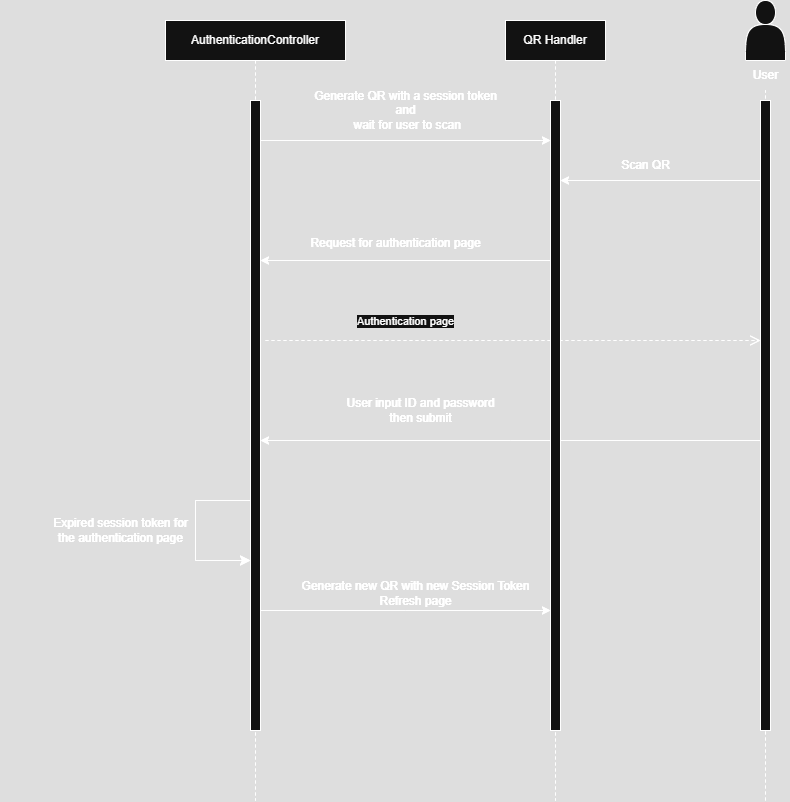

The diagram above was exported from draw.io. Its source (the exported page's mxGraphModel, read from the mxfile embedded in the PNG):
<mxGraphModel dx="1426" dy="841" grid="1" gridSize="10" guides="1" tooltips="1" connect="1" arrows="1" fold="1" page="1" pageScale="1" pageWidth="850" pageHeight="1100" math="0" shadow="0">
  <root>
    <mxCell id="0" />
    <mxCell id="1" parent="0" />
    <mxCell id="kEFKGJNfDM-Wt6kaFjFb-57" style="edgeStyle=elbowEdgeStyle;rounded=0;orthogonalLoop=1;jettySize=auto;html=1;elbow=vertical;curved=0;" parent="1" edge="1">
      <mxGeometry relative="1" as="geometry">
        <mxPoint x="765" y="520" as="sourcePoint" />
        <mxPoint x="265" y="520" as="targetPoint" />
      </mxGeometry>
    </mxCell>
    <mxCell id="kEFKGJNfDM-Wt6kaFjFb-53" value="" style="endArrow=none;dashed=1;html=1;rounded=0;" parent="1" target="kEFKGJNfDM-Wt6kaFjFb-42" edge="1">
      <mxGeometry width="50" height="50" relative="1" as="geometry">
        <mxPoint x="770" y="880" as="sourcePoint" />
        <mxPoint x="680" y="670" as="targetPoint" />
      </mxGeometry>
    </mxCell>
    <mxCell id="kEFKGJNfDM-Wt6kaFjFb-7" value="Authentication page" style="html=1;verticalAlign=bottom;endArrow=open;dashed=1;endSize=8;curved=0;rounded=0;" parent="1" target="kEFKGJNfDM-Wt6kaFjFb-48" edge="1">
      <mxGeometry x="-0.4343" y="10" relative="1" as="geometry">
        <mxPoint x="270" y="420" as="sourcePoint" />
        <mxPoint x="520" y="425.5" as="targetPoint" />
        <mxPoint as="offset" />
      </mxGeometry>
    </mxCell>
    <mxCell id="kEFKGJNfDM-Wt6kaFjFb-17" value="Generate QR with a session token &lt;br&gt;and&lt;br&gt;&amp;nbsp;wait for user to scan" style="text;html=1;align=center;verticalAlign=middle;resizable=0;points=[];autosize=1;strokeColor=none;fillColor=none;" parent="1" vertex="1">
      <mxGeometry x="305" y="160" width="210" height="60" as="geometry" />
    </mxCell>
    <mxCell id="kEFKGJNfDM-Wt6kaFjFb-23" value="AuthenticationController" style="shape=umlLifeline;perimeter=lifelinePerimeter;whiteSpace=wrap;html=1;container=0;dropTarget=0;collapsible=0;recursiveResize=0;outlineConnect=0;portConstraint=eastwest;newEdgeStyle={&quot;edgeStyle&quot;:&quot;elbowEdgeStyle&quot;,&quot;elbow&quot;:&quot;vertical&quot;,&quot;curved&quot;:0,&quot;rounded&quot;:0};" parent="1" vertex="1">
      <mxGeometry x="170" y="100" width="180" height="780" as="geometry" />
    </mxCell>
    <mxCell id="kEFKGJNfDM-Wt6kaFjFb-24" value="" style="html=1;points=[];perimeter=orthogonalPerimeter;outlineConnect=0;targetShapes=umlLifeline;portConstraint=eastwest;newEdgeStyle={&quot;edgeStyle&quot;:&quot;elbowEdgeStyle&quot;,&quot;elbow&quot;:&quot;vertical&quot;,&quot;curved&quot;:0,&quot;rounded&quot;:0};" parent="kEFKGJNfDM-Wt6kaFjFb-23" vertex="1">
      <mxGeometry x="85" y="80" width="10" height="630" as="geometry" />
    </mxCell>
    <mxCell id="kEFKGJNfDM-Wt6kaFjFb-59" value="" style="edgeStyle=segmentEdgeStyle;endArrow=classic;html=1;curved=0;rounded=0;endSize=8;startSize=8;" parent="kEFKGJNfDM-Wt6kaFjFb-23" edge="1">
      <mxGeometry width="50" height="50" relative="1" as="geometry">
        <mxPoint x="85" y="480" as="sourcePoint" />
        <mxPoint x="85" y="540" as="targetPoint" />
        <Array as="points">
          <mxPoint x="30" y="480" />
          <mxPoint x="30" y="540" />
        </Array>
      </mxGeometry>
    </mxCell>
    <mxCell id="kEFKGJNfDM-Wt6kaFjFb-25" value="QR Handler" style="shape=umlLifeline;perimeter=lifelinePerimeter;whiteSpace=wrap;html=1;container=0;dropTarget=0;collapsible=0;recursiveResize=0;outlineConnect=0;portConstraint=eastwest;newEdgeStyle={&quot;edgeStyle&quot;:&quot;elbowEdgeStyle&quot;,&quot;elbow&quot;:&quot;vertical&quot;,&quot;curved&quot;:0,&quot;rounded&quot;:0};" parent="1" vertex="1">
      <mxGeometry x="510" y="100" width="100" height="780" as="geometry" />
    </mxCell>
    <mxCell id="kEFKGJNfDM-Wt6kaFjFb-26" value="" style="html=1;points=[];perimeter=orthogonalPerimeter;outlineConnect=0;targetShapes=umlLifeline;portConstraint=eastwest;newEdgeStyle={&quot;edgeStyle&quot;:&quot;elbowEdgeStyle&quot;,&quot;elbow&quot;:&quot;vertical&quot;,&quot;curved&quot;:0,&quot;rounded&quot;:0};" parent="kEFKGJNfDM-Wt6kaFjFb-25" vertex="1">
      <mxGeometry x="45" y="80" width="10" height="630" as="geometry" />
    </mxCell>
    <mxCell id="kEFKGJNfDM-Wt6kaFjFb-28" style="edgeStyle=elbowEdgeStyle;rounded=0;orthogonalLoop=1;jettySize=auto;html=1;elbow=vertical;curved=0;" parent="1" edge="1">
      <mxGeometry relative="1" as="geometry">
        <mxPoint x="265" y="220.00333333333344" as="sourcePoint" />
        <mxPoint x="555" y="220.00333333333344" as="targetPoint" />
      </mxGeometry>
    </mxCell>
    <mxCell id="kEFKGJNfDM-Wt6kaFjFb-41" value="" style="shape=actor;whiteSpace=wrap;html=1;" parent="1" vertex="1">
      <mxGeometry x="750" y="80" width="40" height="60" as="geometry" />
    </mxCell>
    <mxCell id="kEFKGJNfDM-Wt6kaFjFb-42" value="User" style="text;html=1;align=center;verticalAlign=middle;resizable=0;points=[];autosize=1;strokeColor=none;fillColor=none;" parent="1" vertex="1">
      <mxGeometry x="745" y="140" width="50" height="30" as="geometry" />
    </mxCell>
    <mxCell id="kEFKGJNfDM-Wt6kaFjFb-43" value="" style="endArrow=classic;html=1;rounded=0;" parent="1" edge="1">
      <mxGeometry width="50" height="50" relative="1" as="geometry">
        <mxPoint x="765" y="260" as="sourcePoint" />
        <mxPoint x="565" y="260" as="targetPoint" />
      </mxGeometry>
    </mxCell>
    <mxCell id="kEFKGJNfDM-Wt6kaFjFb-44" value="Scan QR" style="text;html=1;align=center;verticalAlign=middle;resizable=0;points=[];autosize=1;strokeColor=none;fillColor=none;" parent="1" vertex="1">
      <mxGeometry x="615" y="230" width="70" height="30" as="geometry" />
    </mxCell>
    <mxCell id="kEFKGJNfDM-Wt6kaFjFb-45" value="" style="endArrow=classic;html=1;rounded=0;" parent="1" edge="1">
      <mxGeometry width="50" height="50" relative="1" as="geometry">
        <mxPoint x="555" y="340" as="sourcePoint" />
        <mxPoint x="265" y="340" as="targetPoint" />
      </mxGeometry>
    </mxCell>
    <mxCell id="kEFKGJNfDM-Wt6kaFjFb-46" value="Request for authentication page" style="text;html=1;align=center;verticalAlign=middle;resizable=0;points=[];autosize=1;strokeColor=none;fillColor=none;" parent="1" vertex="1">
      <mxGeometry x="305" y="308" width="190" height="30" as="geometry" />
    </mxCell>
    <mxCell id="kEFKGJNfDM-Wt6kaFjFb-48" value="" style="html=1;points=[];perimeter=orthogonalPerimeter;outlineConnect=0;targetShapes=umlLifeline;portConstraint=eastwest;newEdgeStyle={&quot;edgeStyle&quot;:&quot;elbowEdgeStyle&quot;,&quot;elbow&quot;:&quot;vertical&quot;,&quot;curved&quot;:0,&quot;rounded&quot;:0};" parent="1" vertex="1">
      <mxGeometry x="765" y="180" width="10" height="630" as="geometry" />
    </mxCell>
    <mxCell id="kEFKGJNfDM-Wt6kaFjFb-58" value="User input ID and password&lt;br&gt;then submit" style="text;html=1;align=center;verticalAlign=middle;resizable=0;points=[];autosize=1;strokeColor=none;fillColor=none;" parent="1" vertex="1">
      <mxGeometry x="340" y="470" width="170" height="40" as="geometry" />
    </mxCell>
    <mxCell id="kEFKGJNfDM-Wt6kaFjFb-60" value="&lt;blockquote style=&quot;margin: 0 0 0 40px; border: none; padding: 0px;&quot;&gt;Expired session token for &lt;br&gt;the authentication page&lt;/blockquote&gt;" style="text;html=1;align=center;verticalAlign=middle;resizable=0;points=[];autosize=1;strokeColor=none;fillColor=none;" parent="1" vertex="1">
      <mxGeometry x="5" y="590" width="200" height="40" as="geometry" />
    </mxCell>
    <mxCell id="kEFKGJNfDM-Wt6kaFjFb-62" style="edgeStyle=elbowEdgeStyle;rounded=0;orthogonalLoop=1;jettySize=auto;html=1;elbow=vertical;curved=0;" parent="1" edge="1">
      <mxGeometry relative="1" as="geometry">
        <mxPoint x="265" y="690" as="sourcePoint" />
        <mxPoint x="555" y="690" as="targetPoint" />
      </mxGeometry>
    </mxCell>
    <mxCell id="kEFKGJNfDM-Wt6kaFjFb-63" value="Generate new QR with new Session&amp;nbsp;&lt;span style=&quot;background-color: transparent; color: light-dark(rgb(0, 0, 0), rgb(255, 255, 255));&quot;&gt;Token&lt;/span&gt;&lt;div&gt;Refresh page&lt;/div&gt;" style="text;html=1;align=center;verticalAlign=middle;resizable=0;points=[];autosize=1;strokeColor=none;fillColor=none;" parent="1" vertex="1">
      <mxGeometry x="295" y="653" width="250" height="40" as="geometry" />
    </mxCell>
    <mxCell id="4X3OJZ9cqcNjcqgT0LEf-1" style="edgeStyle=elbowEdgeStyle;rounded=0;orthogonalLoop=1;jettySize=auto;html=1;elbow=vertical;curved=0;" edge="1" parent="1">
      <mxGeometry relative="1" as="geometry">
        <mxPoint x="765" y="520" as="sourcePoint" />
        <mxPoint x="265" y="520" as="targetPoint" />
      </mxGeometry>
    </mxCell>
    <mxCell id="4X3OJZ9cqcNjcqgT0LEf-2" value="" style="endArrow=none;dashed=1;html=1;rounded=0;" edge="1" parent="1" target="4X3OJZ9cqcNjcqgT0LEf-12">
      <mxGeometry width="50" height="50" relative="1" as="geometry">
        <mxPoint x="770" y="880" as="sourcePoint" />
        <mxPoint x="680" y="670" as="targetPoint" />
      </mxGeometry>
    </mxCell>
    <mxCell id="4X3OJZ9cqcNjcqgT0LEf-3" value="Authentication page" style="html=1;verticalAlign=bottom;endArrow=open;dashed=1;endSize=8;curved=0;rounded=0;" edge="1" parent="1" target="4X3OJZ9cqcNjcqgT0LEf-17">
      <mxGeometry x="-0.4343" y="10" relative="1" as="geometry">
        <mxPoint x="270" y="420" as="sourcePoint" />
        <mxPoint x="520" y="425.5" as="targetPoint" />
        <mxPoint as="offset" />
      </mxGeometry>
    </mxCell>
    <mxCell id="4X3OJZ9cqcNjcqgT0LEf-4" value="Generate QR with a session token &lt;br&gt;and&lt;br&gt;&amp;nbsp;wait for user to scan" style="text;html=1;align=center;verticalAlign=middle;resizable=0;points=[];autosize=1;strokeColor=none;fillColor=none;" vertex="1" parent="1">
      <mxGeometry x="305" y="160" width="210" height="60" as="geometry" />
    </mxCell>
    <mxCell id="4X3OJZ9cqcNjcqgT0LEf-5" value="AuthenticationController" style="shape=umlLifeline;perimeter=lifelinePerimeter;whiteSpace=wrap;html=1;container=0;dropTarget=0;collapsible=0;recursiveResize=0;outlineConnect=0;portConstraint=eastwest;newEdgeStyle={&quot;edgeStyle&quot;:&quot;elbowEdgeStyle&quot;,&quot;elbow&quot;:&quot;vertical&quot;,&quot;curved&quot;:0,&quot;rounded&quot;:0};" vertex="1" parent="1">
      <mxGeometry x="170" y="100" width="180" height="780" as="geometry" />
    </mxCell>
    <mxCell id="4X3OJZ9cqcNjcqgT0LEf-6" value="" style="html=1;points=[];perimeter=orthogonalPerimeter;outlineConnect=0;targetShapes=umlLifeline;portConstraint=eastwest;newEdgeStyle={&quot;edgeStyle&quot;:&quot;elbowEdgeStyle&quot;,&quot;elbow&quot;:&quot;vertical&quot;,&quot;curved&quot;:0,&quot;rounded&quot;:0};" vertex="1" parent="4X3OJZ9cqcNjcqgT0LEf-5">
      <mxGeometry x="85" y="80" width="10" height="630" as="geometry" />
    </mxCell>
    <mxCell id="4X3OJZ9cqcNjcqgT0LEf-7" value="" style="edgeStyle=segmentEdgeStyle;endArrow=classic;html=1;curved=0;rounded=0;endSize=8;startSize=8;" edge="1" parent="4X3OJZ9cqcNjcqgT0LEf-5">
      <mxGeometry width="50" height="50" relative="1" as="geometry">
        <mxPoint x="85" y="480" as="sourcePoint" />
        <mxPoint x="85" y="540" as="targetPoint" />
        <Array as="points">
          <mxPoint x="30" y="480" />
          <mxPoint x="30" y="540" />
        </Array>
      </mxGeometry>
    </mxCell>
    <mxCell id="4X3OJZ9cqcNjcqgT0LEf-8" value="QR Handler" style="shape=umlLifeline;perimeter=lifelinePerimeter;whiteSpace=wrap;html=1;container=0;dropTarget=0;collapsible=0;recursiveResize=0;outlineConnect=0;portConstraint=eastwest;newEdgeStyle={&quot;edgeStyle&quot;:&quot;elbowEdgeStyle&quot;,&quot;elbow&quot;:&quot;vertical&quot;,&quot;curved&quot;:0,&quot;rounded&quot;:0};" vertex="1" parent="1">
      <mxGeometry x="510" y="100" width="100" height="780" as="geometry" />
    </mxCell>
    <mxCell id="4X3OJZ9cqcNjcqgT0LEf-9" value="" style="html=1;points=[];perimeter=orthogonalPerimeter;outlineConnect=0;targetShapes=umlLifeline;portConstraint=eastwest;newEdgeStyle={&quot;edgeStyle&quot;:&quot;elbowEdgeStyle&quot;,&quot;elbow&quot;:&quot;vertical&quot;,&quot;curved&quot;:0,&quot;rounded&quot;:0};" vertex="1" parent="4X3OJZ9cqcNjcqgT0LEf-8">
      <mxGeometry x="45" y="80" width="10" height="630" as="geometry" />
    </mxCell>
    <mxCell id="4X3OJZ9cqcNjcqgT0LEf-10" style="edgeStyle=elbowEdgeStyle;rounded=0;orthogonalLoop=1;jettySize=auto;html=1;elbow=vertical;curved=0;" edge="1" parent="1">
      <mxGeometry relative="1" as="geometry">
        <mxPoint x="265" y="220.00333333333344" as="sourcePoint" />
        <mxPoint x="555" y="220.00333333333344" as="targetPoint" />
      </mxGeometry>
    </mxCell>
    <mxCell id="4X3OJZ9cqcNjcqgT0LEf-11" value="" style="shape=actor;whiteSpace=wrap;html=1;" vertex="1" parent="1">
      <mxGeometry x="750" y="80" width="40" height="60" as="geometry" />
    </mxCell>
    <mxCell id="4X3OJZ9cqcNjcqgT0LEf-12" value="User" style="text;html=1;align=center;verticalAlign=middle;resizable=0;points=[];autosize=1;strokeColor=none;fillColor=none;" vertex="1" parent="1">
      <mxGeometry x="745" y="140" width="50" height="30" as="geometry" />
    </mxCell>
    <mxCell id="4X3OJZ9cqcNjcqgT0LEf-13" value="" style="endArrow=classic;html=1;rounded=0;" edge="1" parent="1">
      <mxGeometry width="50" height="50" relative="1" as="geometry">
        <mxPoint x="765" y="260" as="sourcePoint" />
        <mxPoint x="565" y="260" as="targetPoint" />
      </mxGeometry>
    </mxCell>
    <mxCell id="4X3OJZ9cqcNjcqgT0LEf-14" value="Scan QR" style="text;html=1;align=center;verticalAlign=middle;resizable=0;points=[];autosize=1;strokeColor=none;fillColor=none;" vertex="1" parent="1">
      <mxGeometry x="615" y="230" width="70" height="30" as="geometry" />
    </mxCell>
    <mxCell id="4X3OJZ9cqcNjcqgT0LEf-15" value="" style="endArrow=classic;html=1;rounded=0;" edge="1" parent="1">
      <mxGeometry width="50" height="50" relative="1" as="geometry">
        <mxPoint x="555" y="340" as="sourcePoint" />
        <mxPoint x="265" y="340" as="targetPoint" />
      </mxGeometry>
    </mxCell>
    <mxCell id="4X3OJZ9cqcNjcqgT0LEf-16" value="Request for authentication page" style="text;html=1;align=center;verticalAlign=middle;resizable=0;points=[];autosize=1;strokeColor=none;fillColor=none;" vertex="1" parent="1">
      <mxGeometry x="305" y="308" width="190" height="30" as="geometry" />
    </mxCell>
    <mxCell id="4X3OJZ9cqcNjcqgT0LEf-17" value="" style="html=1;points=[];perimeter=orthogonalPerimeter;outlineConnect=0;targetShapes=umlLifeline;portConstraint=eastwest;newEdgeStyle={&quot;edgeStyle&quot;:&quot;elbowEdgeStyle&quot;,&quot;elbow&quot;:&quot;vertical&quot;,&quot;curved&quot;:0,&quot;rounded&quot;:0};" vertex="1" parent="1">
      <mxGeometry x="765" y="180" width="10" height="630" as="geometry" />
    </mxCell>
    <mxCell id="4X3OJZ9cqcNjcqgT0LEf-18" value="User input ID and password&lt;br&gt;then submit" style="text;html=1;align=center;verticalAlign=middle;resizable=0;points=[];autosize=1;strokeColor=none;fillColor=none;" vertex="1" parent="1">
      <mxGeometry x="340" y="470" width="170" height="40" as="geometry" />
    </mxCell>
    <mxCell id="4X3OJZ9cqcNjcqgT0LEf-19" value="&lt;blockquote style=&quot;margin: 0 0 0 40px; border: none; padding: 0px;&quot;&gt;Expired session token for &lt;br&gt;the authentication page&lt;/blockquote&gt;" style="text;html=1;align=center;verticalAlign=middle;resizable=0;points=[];autosize=1;strokeColor=none;fillColor=none;" vertex="1" parent="1">
      <mxGeometry x="5" y="590" width="200" height="40" as="geometry" />
    </mxCell>
    <mxCell id="4X3OJZ9cqcNjcqgT0LEf-20" style="edgeStyle=elbowEdgeStyle;rounded=0;orthogonalLoop=1;jettySize=auto;html=1;elbow=vertical;curved=0;" edge="1" parent="1">
      <mxGeometry relative="1" as="geometry">
        <mxPoint x="265" y="690" as="sourcePoint" />
        <mxPoint x="555" y="690" as="targetPoint" />
      </mxGeometry>
    </mxCell>
    <mxCell id="4X3OJZ9cqcNjcqgT0LEf-21" value="Generate new QR with new Session&amp;nbsp;&lt;span style=&quot;background-color: transparent; color: light-dark(rgb(0, 0, 0), rgb(255, 255, 255));&quot;&gt;Token&lt;/span&gt;&lt;div&gt;Refresh page&lt;/div&gt;" style="text;html=1;align=center;verticalAlign=middle;resizable=0;points=[];autosize=1;strokeColor=none;fillColor=none;" vertex="1" parent="1">
      <mxGeometry x="295" y="653" width="250" height="40" as="geometry" />
    </mxCell>
  </root>
</mxGraphModel>